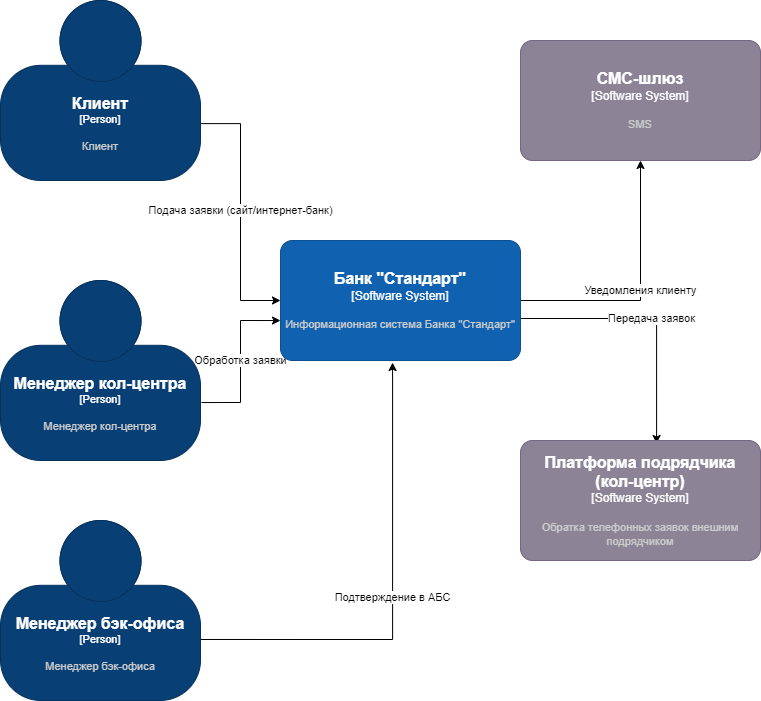

The diagram above was exported from draw.io. Its source (the exported page's mxGraphModel, read from the mxfile embedded in the PNG):
<mxGraphModel dx="1050" dy="621" grid="1" gridSize="10" guides="1" tooltips="1" connect="1" arrows="1" fold="1" page="1" pageScale="1" pageWidth="827" pageHeight="1169" math="0" shadow="0">
  <root>
    <mxCell id="0" />
    <mxCell id="1" parent="0" />
    <mxCell id="12" value="Подача заявки (сайт/интернет-банк)" style="edgeStyle=orthogonalEdgeStyle;rounded=0;orthogonalLoop=1;jettySize=auto;html=1;exitX=0.986;exitY=0.684;exitDx=0;exitDy=0;exitPerimeter=0;entryX=0;entryY=0.5;entryDx=0;entryDy=0;entryPerimeter=0;" parent="1" source="gLrKRMqAfE0yX6RJZMMi-20" target="gLrKRMqAfE0yX6RJZMMi-23" edge="1">
      <mxGeometry relative="1" as="geometry">
        <mxPoint x="350" y="470" as="sourcePoint" />
      </mxGeometry>
    </mxCell>
    <mxCell id="13" value="Обработка заявки" style="edgeStyle=orthogonalEdgeStyle;rounded=0;orthogonalLoop=1;jettySize=auto;html=1;exitX=1.005;exitY=0.678;exitDx=0;exitDy=0;exitPerimeter=0;entryX=0;entryY=0.667;entryDx=0;entryDy=0;entryPerimeter=0;" parent="1" source="gLrKRMqAfE0yX6RJZMMi-25" target="gLrKRMqAfE0yX6RJZMMi-23" edge="1">
      <mxGeometry relative="1" as="geometry">
        <mxPoint x="250" y="600" as="sourcePoint" />
      </mxGeometry>
    </mxCell>
    <mxCell id="14" value="Подтверждение в АБС" style="edgeStyle=orthogonalEdgeStyle;rounded=0;orthogonalLoop=1;jettySize=auto;html=1;exitX=0.995;exitY=0.661;exitDx=0;exitDy=0;exitPerimeter=0;entryX=0.467;entryY=1.017;entryDx=0;entryDy=0;entryPerimeter=0;" parent="1" source="gLrKRMqAfE0yX6RJZMMi-26" target="gLrKRMqAfE0yX6RJZMMi-23" edge="1">
      <mxGeometry relative="1" as="geometry">
        <mxPoint x="250" y="700" as="sourcePoint" />
      </mxGeometry>
    </mxCell>
    <mxCell id="15" value="Уведомления клиенту" style="edgeStyle=orthogonalEdgeStyle;rounded=0;orthogonalLoop=1;jettySize=auto;html=1;entryX=0.5;entryY=1;entryDx=0;entryDy=0;entryPerimeter=0;exitX=1;exitY=0.5;exitDx=0;exitDy=0;exitPerimeter=0;" parent="1" source="gLrKRMqAfE0yX6RJZMMi-23" target="gLrKRMqAfE0yX6RJZMMi-21" edge="1">
      <mxGeometry relative="1" as="geometry">
        <mxPoint x="490" y="570" as="sourcePoint" />
        <mxPoint x="710" y="490" as="targetPoint" />
        <Array as="points">
          <mxPoint x="680" y="340" />
        </Array>
      </mxGeometry>
    </mxCell>
    <mxCell id="16" value="Передача заявок" style="edgeStyle=orthogonalEdgeStyle;rounded=0;orthogonalLoop=1;jettySize=auto;html=1;entryX=0.567;entryY=0.025;entryDx=0;entryDy=0;entryPerimeter=0;exitX=1;exitY=0.65;exitDx=0;exitDy=0;exitPerimeter=0;" parent="1" source="gLrKRMqAfE0yX6RJZMMi-23" target="gLrKRMqAfE0yX6RJZMMi-24" edge="1">
      <mxGeometry relative="1" as="geometry">
        <mxPoint x="620" y="360" as="sourcePoint" />
      </mxGeometry>
    </mxCell>
    <object placeholders="1" c4Name="Клиент" c4Type="Person" c4Description="Клиент" label="&lt;font style=&quot;font-size: 16px&quot;&gt;&lt;b&gt;%c4Name%&lt;/b&gt;&lt;/font&gt;&lt;div&gt;[%c4Type%]&lt;/div&gt;&lt;br&gt;&lt;div&gt;&lt;font style=&quot;font-size: 11px&quot;&gt;&lt;font color=&quot;#cccccc&quot;&gt;%c4Description%&lt;/font&gt;&lt;/div&gt;" id="gLrKRMqAfE0yX6RJZMMi-20">
      <mxCell style="html=1;fontSize=11;dashed=0;whiteSpace=wrap;fillColor=#083F75;strokeColor=#06315C;fontColor=#ffffff;shape=mxgraph.c4.person2;align=center;metaEdit=1;points=[[0.5,0,0],[1,0.5,0],[1,0.75,0],[0.75,1,0],[0.5,1,0],[0.25,1,0],[0,0.75,0],[0,0.5,0]];resizable=0;" parent="1" vertex="1">
        <mxGeometry x="40" y="40" width="200" height="180" as="geometry" />
      </mxCell>
    </object>
    <object placeholders="1" c4Name="СМС-шлюз" c4Type="Software System" c4Description="SMS" label="&lt;font style=&quot;font-size: 16px&quot;&gt;&lt;b&gt;%c4Name%&lt;/b&gt;&lt;/font&gt;&lt;div&gt;[%c4Type%]&lt;/div&gt;&lt;br&gt;&lt;div&gt;&lt;font style=&quot;font-size: 11px&quot;&gt;&lt;font color=&quot;#cccccc&quot;&gt;%c4Description%&lt;/font&gt;&lt;/div&gt;" id="gLrKRMqAfE0yX6RJZMMi-21">
      <mxCell style="rounded=1;whiteSpace=wrap;html=1;labelBackgroundColor=none;fillColor=#8C8496;fontColor=#ffffff;align=center;arcSize=10;strokeColor=#736782;metaEdit=1;resizable=0;points=[[0.25,0,0],[0.5,0,0],[0.75,0,0],[1,0.25,0],[1,0.5,0],[1,0.75,0],[0.75,1,0],[0.5,1,0],[0.25,1,0],[0,0.75,0],[0,0.5,0],[0,0.25,0]];" parent="1" vertex="1">
        <mxGeometry x="560" y="80" width="240" height="120" as="geometry" />
      </mxCell>
    </object>
    <object placeholders="1" c4Name="Банк &quot;Стандарт&quot;" c4Type="Software System" c4Description="Информационная система Банка &quot;Стандарт&quot;" label="&lt;font style=&quot;font-size: 16px&quot;&gt;&lt;b&gt;%c4Name%&lt;/b&gt;&lt;/font&gt;&lt;div&gt;[%c4Type%]&lt;/div&gt;&lt;br&gt;&lt;div&gt;&lt;font style=&quot;font-size: 11px&quot;&gt;&lt;font color=&quot;#cccccc&quot;&gt;%c4Description%&lt;/font&gt;&lt;/div&gt;" id="gLrKRMqAfE0yX6RJZMMi-23">
      <mxCell style="rounded=1;whiteSpace=wrap;html=1;labelBackgroundColor=none;fillColor=#1061B0;fontColor=#ffffff;align=center;arcSize=10;strokeColor=#0D5091;metaEdit=1;resizable=0;points=[[0.25,0,0],[0.5,0,0],[0.75,0,0],[1,0.25,0],[1,0.5,0],[1,0.75,0],[0.75,1,0],[0.5,1,0],[0.25,1,0],[0,0.75,0],[0,0.5,0],[0,0.25,0]];" parent="1" vertex="1">
        <mxGeometry x="320" y="280" width="240" height="120" as="geometry" />
      </mxCell>
    </object>
    <object placeholders="1" c4Name="Платформа подрядчика&#10;(кол-центр)" c4Type="Software System" c4Description="Обратка телефонных заявок внешним подрядчиком" label="&lt;font style=&quot;font-size: 16px&quot;&gt;&lt;b&gt;%c4Name%&lt;/b&gt;&lt;/font&gt;&lt;div&gt;[%c4Type%]&lt;/div&gt;&lt;br&gt;&lt;div&gt;&lt;font style=&quot;font-size: 11px&quot;&gt;&lt;font color=&quot;#cccccc&quot;&gt;%c4Description%&lt;/font&gt;&lt;/div&gt;" id="gLrKRMqAfE0yX6RJZMMi-24">
      <mxCell style="rounded=1;whiteSpace=wrap;html=1;labelBackgroundColor=none;fillColor=#8C8496;fontColor=#ffffff;align=center;arcSize=10;strokeColor=#736782;metaEdit=1;resizable=0;points=[[0.25,0,0],[0.5,0,0],[0.75,0,0],[1,0.25,0],[1,0.5,0],[1,0.75,0],[0.75,1,0],[0.5,1,0],[0.25,1,0],[0,0.75,0],[0,0.5,0],[0,0.25,0]];" parent="1" vertex="1">
        <mxGeometry x="560" y="480" width="240" height="120" as="geometry" />
      </mxCell>
    </object>
    <object placeholders="1" c4Name="Менеджер кол-центра" c4Type="Person" c4Description="Менеджер кол-центра" label="&lt;font style=&quot;font-size: 16px&quot;&gt;&lt;b&gt;%c4Name%&lt;/b&gt;&lt;/font&gt;&lt;div&gt;[%c4Type%]&lt;/div&gt;&lt;br&gt;&lt;div&gt;&lt;font style=&quot;font-size: 11px&quot;&gt;&lt;font color=&quot;#cccccc&quot;&gt;%c4Description%&lt;/font&gt;&lt;/div&gt;" id="gLrKRMqAfE0yX6RJZMMi-25">
      <mxCell style="html=1;fontSize=11;dashed=0;whiteSpace=wrap;fillColor=#083F75;strokeColor=#06315C;fontColor=#ffffff;shape=mxgraph.c4.person2;align=center;metaEdit=1;points=[[0.5,0,0],[1,0.5,0],[1,0.75,0],[0.75,1,0],[0.5,1,0],[0.25,1,0],[0,0.75,0],[0,0.5,0]];resizable=0;" parent="1" vertex="1">
        <mxGeometry x="40" y="320" width="200" height="180" as="geometry" />
      </mxCell>
    </object>
    <object placeholders="1" c4Name="Менеджер бэк-офиса" c4Type="Person" c4Description="Менеджер бэк-офиса" label="&lt;font style=&quot;font-size: 16px&quot;&gt;&lt;b&gt;%c4Name%&lt;/b&gt;&lt;/font&gt;&lt;div&gt;[%c4Type%]&lt;/div&gt;&lt;br&gt;&lt;div&gt;&lt;font style=&quot;font-size: 11px&quot;&gt;&lt;font color=&quot;#cccccc&quot;&gt;%c4Description%&lt;/font&gt;&lt;/div&gt;" id="gLrKRMqAfE0yX6RJZMMi-26">
      <mxCell style="html=1;fontSize=11;dashed=0;whiteSpace=wrap;fillColor=#083F75;strokeColor=#06315C;fontColor=#ffffff;shape=mxgraph.c4.person2;align=center;metaEdit=1;points=[[0.5,0,0],[1,0.5,0],[1,0.75,0],[0.75,1,0],[0.5,1,0],[0.25,1,0],[0,0.75,0],[0,0.5,0]];resizable=0;" parent="1" vertex="1">
        <mxGeometry x="40" y="560" width="200" height="180" as="geometry" />
      </mxCell>
    </object>
  </root>
</mxGraphModel>